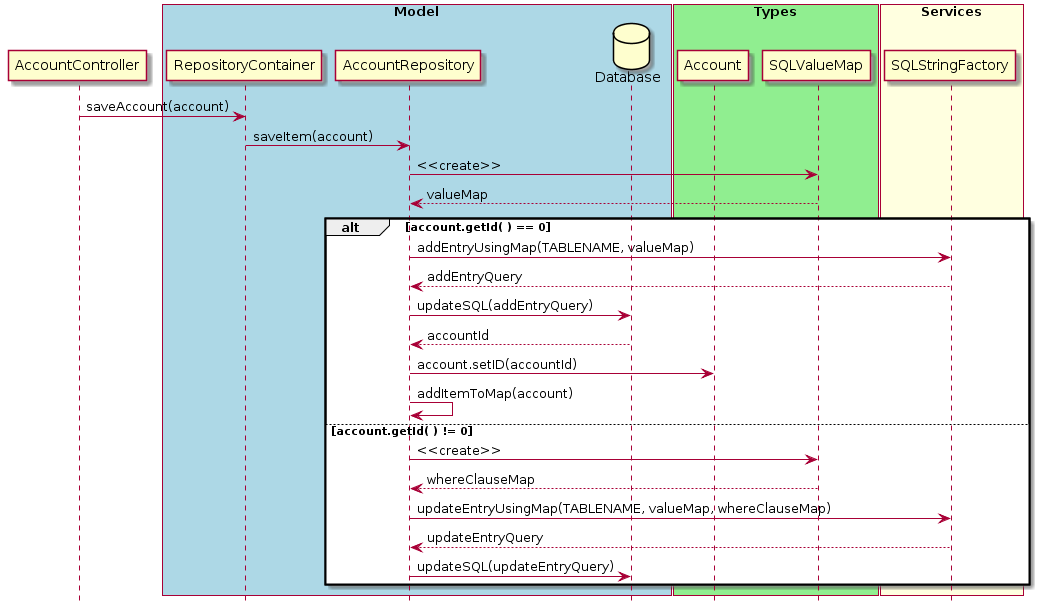

The diagram above was rendered by PlantUML. Its source (embedded in the PNG):
@startuml
hide footbox
database Database

participant AccountController
box "Model" #Lightblue
participant RepositoryContainer
participant AccountRepository
database Database
end box
box "Types" #Lightgreen
participant Account
participant SQLValueMap
end box
box "Services" #Lightyellow
participant SQLStringFactory
end box


AccountController -> RepositoryContainer : saveAccount(account)

RepositoryContainer -> AccountRepository : saveItem(account)
AccountRepository -> SQLValueMap : <<create>>
AccountRepository <-- SQLValueMap : valueMap 

alt account.getId( ) == 0
    AccountRepository -> SQLStringFactory : addEntryUsingMap(TABLENAME, valueMap)
    AccountRepository <-- SQLStringFactory : addEntryQuery

    AccountRepository -> Database : updateSQL(addEntryQuery)
    AccountRepository <-- Database : accountId

    AccountRepository -> Account: account.setID(accountId)

    AccountRepository -> AccountRepository: addItemToMap(account)

else account.getId( ) != 0
    AccountRepository -> SQLValueMap : <<create>>
    AccountRepository <-- SQLValueMap : whereClauseMap

    AccountRepository -> SQLStringFactory : updateEntryUsingMap(TABLENAME, valueMap, whereClauseMap)
    AccountRepository <-- SQLStringFactory : updateEntryQuery

    AccountRepository -> Database : updateSQL(updateEntryQuery)

end
@enduml